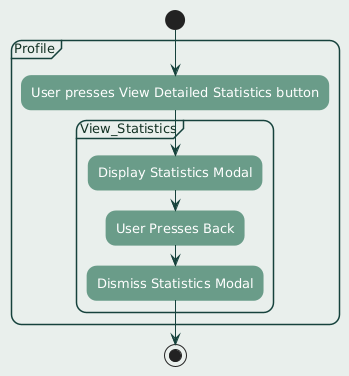

The diagram above was rendered by PlantUML. Its source (embedded in the PNG):
@startuml
' ========== FONT AND LAYOUT ==========
skinparam defaultFontName "Century Gothic"
skinparam defaultFontSize 13
skinparam defaultTextAlignment center

skinparam backgroundColor #e9efec
skinparam shadowing false
skinparam roundcorner 20

' ========== ACTIVITY DIAGRAM COLORS ==========
skinparam activity {
  BackgroundColor #6a9c89
  BorderColor #6a9c89
  FontColor #FFFFFF
}

skinparam arrowColor #16423c

' ========== NOTES ==========
skinparam note {
  BackgroundColor #e8f5f0
  BorderColor #6a9c89
  FontColor #123123
}

' ========== PARTITIONS / SWIMLANES ==========
skinparam PartitionBackgroundColor #e9efec
skinparam PartitionBorderColor #16423c
skinparam PartitionFontColor #123123

' ========== CLASS STYLING (if used) ==========
skinparam class {
  BackgroundColor #e8f5f0
  BorderColor #6a9c89
  FontColor #123123
}

' ========== ACTIVITY DIAGRAM ==========

start

partition "Profile" {
  :User presses View Detailed Statistics button;
  partition "View_Statistics" {
    :Display Statistics Modal;
    :User Presses Back;
    :Dismiss Statistics Modal;
  }
  
}
stop
@enduml